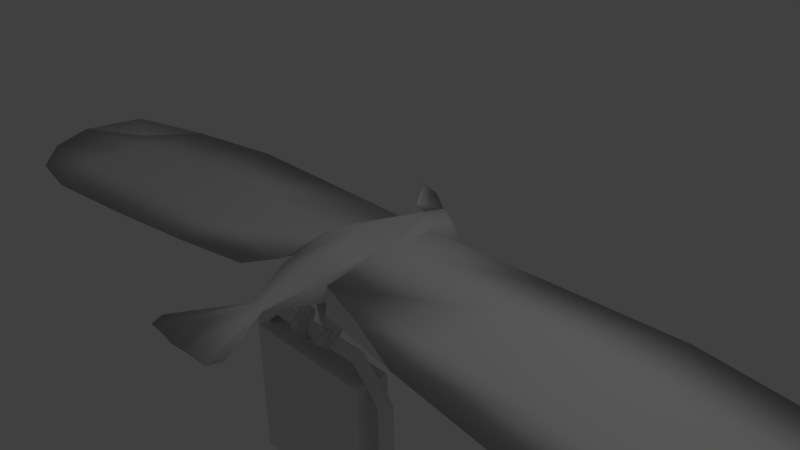 # Source: thunderbirdTrafficLight2.blend  (saved by Blender 2.78.5; exported with 4.5.12 LTS)
import bpy
from mathutils import Matrix  # noqa: F401  (used for matrix-valued properties, if any)

bpy.ops.wm.read_factory_settings(use_empty=True)
scene = bpy.context.scene
scene.name = 'Scene'

# ---- collections
col_collection_1 = bpy.data.collections.new('Collection 1'); scene.collection.children.link(col_collection_1)
col_collection_2 = bpy.data.collections.new('Collection 2'); scene.collection.children.link(col_collection_2)
col_collection_2.hide_render = True
col_collection_2.hide_viewport = True
col_collection_3 = bpy.data.collections.new('Collection 3'); scene.collection.children.link(col_collection_3)

# ---- materials (node trees are filled in below, after node groups)
mat_material = bpy.data.materials.new('Material')
mat_material.alpha_threshold = 0.0
mat_material.use_transparent_shadow = False
mat_material.roughness = 0.5
mat_material.line_color = (0.0, 0.0, 0.0, 1.0)

# ---- material node trees

# ---- world
world_world = bpy.data.worlds.new('World'); scene.world = world_world
world_world.color = (0.05088, 0.05088, 0.05088)
world_world.use_sun_shadow = False
world_world.sun_shadow_jitter_overblur = 0.0
world_world.cycles.sampling_method = 'NONE'
world_world.cycles.sample_map_resolution = 256

# ---- cameras
cam_camera = bpy.data.cameras.new('Camera')
cam_camera.clip_end = 100.0
cam_camera.lens = 35.0
cam_camera.sensor_width = 32.0
cam_camera.sensor_height = 18.0
cam_camera.ortho_scale = 7.314
cam_camera.dof.focus_distance = 0.0
cam_camera.dof.aperture_fstop = 128.0

# ---- lights
light_lamp = bpy.data.lights.new('Lamp', 'POINT')
light_lamp.transmission_factor = 0.0
light_lamp.cutoff_distance = 30.0
light_lamp.energy = 100.0
light_lamp.shadow_buffer_clip_start = 1.001
light_lamp.shadow_soft_size = 1.0
light_lamp.shadow_maximum_resolution = 0.006
light_lamp.use_absolute_resolution = True
light_lamp.cycles.use_multiple_importance_sampling = False

# ---- meshes
me_cube = bpy.data.meshes.new('Cube')
me_cube.from_pydata([(-0.4479, -0.7635, 0.3218), (0.4479, -0.7635, 0.3218), (-0.2108, 0.3424, 0.1167), (0.2108, 0.3424, 0.1167), (0.0, -0.9621, -0.2852), (0.0, -0.7678, 0.4697), (0.0, -1.728, 0.2809), (0.0, -1.472, -0.2464), (-0.569, -3.362, -0.03214), (0.569, -3.362, -0.03214), (-0.2084, 0.8891, -0.1809), (0.2084, 0.8891, -0.1809), (0.0, 0.9829, -0.02617), (0.0, 0.7983, -0.4951), (0.0, 0.2947, -0.2317), (0.0, 0.9165, -0.5016), (0.0, 1.024, -0.4016), (-0.07315, 1.004, -0.4016), (0.07315, 1.004, -0.4016), (0.0, 1.084, -0.6148), (-7.159, -1.0, -0.03304), (7.159, -1.0, -0.03304), (0.0, 0.623, -0.4231), (-0.278, 0.6753, -0.01584), (0.278, 0.6753, -0.01584), (0.0, 0.7841, 0.2179), (-0.129, 0.8129, -0.4368), (0.129, 0.8129, -0.4368), (-0.2116, 0.2991, -0.1452), (0.2116, 0.2991, -0.1452), (-0.06878, 0.9397, -0.4679), (0.06878, 0.9397, -0.4679), (-0.166, 0.5929, -0.3406), (0.166, 0.5929, -0.3406), (-6.98, -0.01945, -0.03304), (6.98, -0.01945, -0.03304), (-5.632, 0.4131, -0.07885), (5.632, 0.4131, -0.07885), (-0.2285, -3.391, -0.01424), (0.2285, -3.391, -0.01424), (0.0, -2.309, -0.1023), (0.0, -2.309, 0.02883), (0.0, -3.436, 0.01128), (-5.408, -1.61, 0.02037), (5.408, -1.61, 0.02037), (-6.737, -1.728, -0.03304), (6.737, -1.728, -0.03304), (0.0, 0.3843, 0.7372), (0.0, 0.6524, 0.4847), (-0.01068, 0.253, 0.4623), (0.01068, 0.253, 0.4623), (0.0, 0.4068, 0.2977), (-0.6443, -3.182, -0.02547), (0.6443, -3.182, -0.02547), (-6.041, -2.233, -0.04924), (6.041, -2.233, -0.04924), (-5.106, -2.386, -0.04924), (5.106, -2.386, -0.04924), (-0.3857, -0.7707, 0.09151), (0.3857, -0.7707, 0.09151), (-0.2832, -0.931, -0.1535), (0.2832, -0.931, -0.1535), (-0.3062, -1.518, -0.1512), (0.3062, -1.518, -0.1512), (-0.1075, -2.31, 0.004702), (0.1075, -2.31, 0.004702), (-0.1234, -2.315, -0.03414), (0.1234, -2.315, -0.03414), (-3.66, -1.523, 0.06402), (3.66, -1.523, 0.06402), (-3.537, -2.216, -0.04924), (3.537, -2.216, -0.04924), (-3.843, -0.5269, -0.07414), (3.843, -0.5269, -0.07414), (-3.832, -0.5209, 0.04842), (3.832, -0.5209, 0.04842), (-0.8386, -1.965, 0.1034), (0.8386, -1.965, 0.1034), (-3.887, 0.62, -0.03305), (3.887, 0.62, -0.03305), (-0.2392, -1.609, -0.4076), (0.2392, -1.609, -0.4076), (-0.3356, -1.642, -0.3906), (0.3356, -1.642, -0.3906), (-0.236, -1.444, -0.4216), (0.236, -1.444, -0.4216), (-0.3103, -1.509, -0.3969), (0.3103, -1.509, -0.3969), (-0.2495, -1.291, -0.5934), (0.2495, -1.291, -0.5934), (-0.2324, -1.515, -0.5902), (0.2324, -1.515, -0.5902), (-0.3383, -1.317, -0.5985), (0.3383, -1.317, -0.5985), (-0.343, -1.471, -0.5651), (0.343, -1.471, -0.5651), (-0.3405, -1.661, -0.7164), (0.3405, -1.661, -0.7164), (-0.1389, -1.697, -0.7093), (0.1389, -1.697, -0.7093), (-0.2905, -1.499, -0.8847), (0.2905, -1.499, -0.8847), (-0.07542, -1.54, -0.8832), (0.07542, -1.54, -0.8832), (-0.3414, -1.652, 0.1953), (0.3414, -1.652, 0.1953), (-5.402, -1.632, -0.04774), (5.402, -1.632, -0.04774), (-3.68, -1.515, -0.0739), (3.68, -1.515, -0.0739), (-5.575, -0.669, -0.05674), (5.575, -0.669, -0.05674), (-5.578, -0.6781, -0.02653), (5.578, -0.6781, -0.02653), (-0.463, -1.642, 0.1877), (0.463, -1.642, 0.1877), (-2.169, -0.6493, 0.008684), (-2.194, -0.6428, 0.1851), (-2.163, 0.4812, 0.04185), (-2.028, -2.091, 0.0271), (-2.115, -1.55, 0.1259), (-2.125, -1.547, 0.05692), (2.169, -0.6493, 0.008684), (2.194, -0.6428, 0.1851), (2.163, 0.4812, 0.04185), (2.028, -2.091, 0.0271), (2.115, -1.55, 0.1259), (2.125, -1.547, 0.05692)], [], [(0, 5, 51, 2), (51, 5, 1, 3), (28, 14, 4, 60), (4, 14, 29, 61), (5, 0, 104, 6), (105, 1, 5, 6), (62, 7, 40, 66), (40, 7, 63, 67), (6, 104, 64, 41), (65, 105, 6, 41), (10, 12, 16, 17), (16, 12, 11, 18), (13, 26, 30, 15), (31, 27, 13, 15), (17, 16, 19), (19, 16, 18), (28, 32, 22, 14), (22, 33, 29, 14), (2, 51, 25, 23), (25, 51, 3, 24), (32, 26, 13, 22), (13, 27, 33, 22), (10, 23, 25, 12), (25, 24, 11, 12), (26, 10, 17, 30), (18, 11, 27, 31), (30, 17, 19), (19, 18, 31), (23, 32, 28, 2), (29, 33, 24, 3), (10, 26, 32, 23), (33, 27, 11, 24), (38, 40, 42), (42, 40, 39), (41, 38, 42), (42, 39, 41), (25, 48, 49, 51), (50, 48, 25, 51), (48, 47, 49), (50, 47, 48), (43, 56, 70, 68), (71, 57, 44, 69), (2, 28, 60, 58), (61, 29, 3, 59), (58, 60, 62, 104), (63, 61, 59, 105), (104, 62, 66, 64), (67, 63, 105, 65), (7, 62, 82, 80), (83, 63, 7, 81), (60, 4, 84, 86), (85, 4, 61, 87), (62, 60, 86, 82), (87, 61, 63, 83), (4, 7, 80, 84), (81, 7, 4, 85), (84, 80, 90, 88), (91, 81, 85, 89), (82, 86, 92, 94), (93, 87, 83, 95), (86, 84, 88, 92), (89, 85, 87, 93), (80, 82, 94, 90), (95, 83, 81, 91), (90, 94, 96, 98), (97, 95, 91, 99), (92, 88, 102, 100), (103, 89, 93, 101), (94, 92, 100, 96), (101, 93, 95, 97), (88, 90, 98, 102), (99, 91, 89, 103), (96, 100, 102, 98), (103, 101, 97, 99), (78, 72, 110, 36), (111, 73, 79, 37), (74, 78, 36, 112), (37, 79, 75, 113), (74, 112, 43, 68), (44, 113, 75, 69), (110, 72, 108, 106), (109, 73, 111, 107), (56, 106, 108, 70), (109, 107, 57, 71), (41, 64, 8, 38), (9, 65, 41, 39), (64, 66, 52, 8), (53, 67, 65, 9), (66, 40, 38, 8), (39, 40, 67, 9), (8, 52, 66), (67, 53, 9), (15, 30, 19), (19, 31, 15), (0, 58, 104), (105, 59, 1), (58, 0, 114), (115, 1, 59), (35, 37, 113, 21), (21, 111, 37, 35), (21, 113, 44, 46), (111, 21, 46, 107), (55, 57, 107, 46), (46, 44, 57, 55), (36, 34, 20, 112), (110, 20, 34, 36), (112, 20, 45, 43), (20, 110, 106, 45), (56, 54, 45, 106), (43, 45, 54, 56), (58, 116, 118, 2), (116, 72, 78, 118), (117, 0, 2, 118), (118, 78, 74, 117), (0, 117, 120, 114), (117, 74, 68, 120), (72, 116, 121, 108), (116, 58, 114, 121), (108, 121, 119, 70), (121, 114, 76, 119), (114, 120, 119, 76), (120, 68, 70, 119), (73, 122, 124, 79), (122, 59, 3, 124), (79, 124, 123, 75), (124, 3, 1, 123), (75, 123, 126, 69), (123, 1, 115, 126), (59, 122, 127, 115), (122, 73, 109, 127), (115, 127, 125, 77), (127, 109, 71, 125), (69, 126, 125, 71), (126, 115, 77, 125)])
me_cube.polygons.foreach_set('use_smooth', [True] * 134)
_uv = me_cube.uv_layers.new(name='UVTex')
_uv.uv.foreach_set('vector', [0.4662, 0.7803, 0.426, 0.8587, 0.3172, 0.8057, 0.3629, 0.6937, 0.3172, 0.8057, 0.426, 0.8587, 0.4662, 0.7803, 0.3629, 0.6937, 0.3819, 0.578, 0.3854, 0.4795, 0.5, 0.6079, 0.4876, 0.6755, 0.5, 0.6079, 0.3854, 0.4795, 0.3819, 0.578, 0.4876, 0.6755, 0.426, 0.8587, 0.4662, 0.7803, 0.5922, 0.8296, 0.5493, 0.9096, 0.5922, 0.8296, 0.4662, 0.7803, 0.426, 0.8587, 0.5493, 0.9096, 0.617, 0.7567, 0.6691, 0.7614, 0.7215, 0.8684, 0.7125, 0.8877, 0.7215, 0.8684, 0.6691, 0.7614, 0.617, 0.7567, 0.7125, 0.8877, 0.5493, 0.9096, 0.5922, 0.8296, 0.7022, 0.9091, 0.6927, 0.9301, 0.7022, 0.9091, 0.5922, 0.8296, 0.5493, 0.9096, 0.6927, 0.9301, 0.1306, 0.5092, 0.06046, 0.6452, 0.02947, 0.491, 0.06294, 0.4895, 0.02947, 0.491, 0.06046, 0.6452, 0.1306, 0.5092, 0.06294, 0.4895, 0.1338, 0.4029, 0.1307, 0.4221, 0.09965, 0.4537, 0.09609, 0.4016, 0.09965, 0.4537, 0.1307, 0.4221, 0.1338, 0.4029, 0.09609, 0.4016, 0.06294, 0.4895, 0.02947, 0.491, 0.02747, 0.3891, 0.02747, 0.3891, 0.02947, 0.491, 0.06294, 0.4895, 0.3819, 0.578, 0.241, 0.4564, 0.2281, 0.4181, 0.3854, 0.4795, 0.2281, 0.4181, 0.241, 0.4564, 0.3819, 0.578, 0.3854, 0.4795, 0.3629, 0.6937, 0.3172, 0.8057, 0.1509, 0.7489, 0.2237, 0.5847, 0.1509, 0.7489, 0.3172, 0.8057, 0.3629, 0.6937, 0.2237, 0.5847, 0.241, 0.4564, 0.1307, 0.4221, 0.1338, 0.4029, 0.2281, 0.4181, 0.1338, 0.4029, 0.1307, 0.4221, 0.241, 0.4564, 0.2281, 0.4181, 0.1306, 0.5092, 0.2237, 0.5847, 0.1509, 0.7489, 0.06046, 0.6452, 0.1509, 0.7489, 0.2237, 0.5847, 0.1306, 0.5092, 0.06046, 0.6452, 0.1307, 0.4221, 0.1306, 0.5092, 0.06294, 0.4895, 0.09965, 0.4537, 0.06294, 0.4895, 0.1306, 0.5092, 0.1307, 0.4221, 0.09965, 0.4537, 0.09965, 0.4537, 0.06294, 0.4895, 0.02747, 0.3891, 0.02747, 0.3891, 0.06294, 0.4895, 0.09965, 0.4537, 0.2237, 0.5847, 0.241, 0.4564, 0.3819, 0.578, 0.3629, 0.6937, 0.3819, 0.578, 0.241, 0.4564, 0.2237, 0.5847, 0.3629, 0.6937, 0.1306, 0.5092, 0.1307, 0.4221, 0.241, 0.4564, 0.2237, 0.5847, 0.241, 0.4564, 0.1307, 0.4221, 0.1306, 0.5092, 0.2237, 0.5847, 0.8794, 0.7436, 0.7215, 0.8684, 0.8423, 0.7129, 0.8423, 0.7129, 0.7215, 0.8684, 0.8794, 0.7436, 0.6927, 0.9301, 0.9448, 0.9481, 0.9285, 0.9818, 0.9285, 0.9818, 0.9448, 0.9481, 0.6927, 0.9301, 0.008285, 0.739, 0.06816, 0.8866, 0.2665, 0.8292, 0.1622, 0.7616, 0.2665, 0.8292, 0.06816, 0.8866, 0.008285, 0.739, 0.1622, 0.7616, 0.06816, 0.8866, 0.2157, 0.9986, 0.2665, 0.8292, 0.2665, 0.8292, 0.2157, 0.9986, 0.06816, 0.8866, 0.2627, 0.1281, 0.3023, 0.03182, 0.5752, 0.0684, 0.5582, 0.1679, 0.5752, 0.0684, 0.3023, 0.03182, 0.2627, 0.1281, 0.5582, 0.1679, 0.3629, 0.6937, 0.3819, 0.578, 0.4876, 0.6755, 0.4808, 0.7317, 0.4876, 0.6755, 0.3819, 0.578, 0.3629, 0.6937, 0.4808, 0.7317, 0.4808, 0.7317, 0.4876, 0.6755, 0.617, 0.7567, 0.5922, 0.8296, 0.617, 0.7567, 0.4876, 0.6755, 0.4808, 0.7317, 0.5922, 0.8296, 0.5922, 0.8296, 0.617, 0.7567, 0.7125, 0.8877, 0.7022, 0.9091, 0.7125, 0.8877, 0.617, 0.7567, 0.5922, 0.8296, 0.7022, 0.9091, 0.6691, 0.7614, 0.617, 0.7567, 0.6798, 0.6709, 0.7132, 0.6838, 0.6798, 0.6709, 0.617, 0.7567, 0.6691, 0.7614, 0.7132, 0.6838, 0.4876, 0.6755, 0.5, 0.6079, 0.6091, 0.5977, 0.6446, 0.6419, 0.6091, 0.5977, 0.5, 0.6079, 0.4876, 0.6755, 0.6446, 0.6419, 0.617, 0.7567, 0.4876, 0.6755, 0.6446, 0.6419, 0.6798, 0.6709, 0.6446, 0.6419, 0.4876, 0.6755, 0.617, 0.7567, 0.6798, 0.6709, 0.7815, 0.7714, 0.6691, 0.7614, 0.7132, 0.6838, 0.7546, 0.6585, 0.7132, 0.6838, 0.6691, 0.7614, 0.7815, 0.7714, 0.7546, 0.6585, 0.7546, 0.6585, 0.7132, 0.6838, 0.6891, 0.5924, 0.7328, 0.6252, 0.6891, 0.5924, 0.7132, 0.6838, 0.7546, 0.6585, 0.7328, 0.6252, 0.6798, 0.6709, 0.6446, 0.6419, 0.601, 0.5385, 0.6426, 0.5644, 0.601, 0.5385, 0.6446, 0.6419, 0.6798, 0.6709, 0.6426, 0.5644, 0.6446, 0.6419, 0.6091, 0.5977, 0.5531, 0.5065, 0.601, 0.5385, 0.5531, 0.5065, 0.6091, 0.5977, 0.6446, 0.6419, 0.601, 0.5385, 0.7132, 0.6838, 0.6798, 0.6709, 0.6426, 0.5644, 0.6891, 0.5924, 0.6426, 0.5644, 0.6798, 0.6709, 0.7132, 0.6838, 0.6891, 0.5924, 0.6891, 0.5924, 0.6426, 0.5644, 0.7846, 0.5452, 0.839, 0.57, 0.7846, 0.5452, 0.6426, 0.5644, 0.6891, 0.5924, 0.839, 0.57, 0.601, 0.5385, 0.5531, 0.5065, 0.7632, 0.4418, 0.7768, 0.4935, 0.7632, 0.4418, 0.5531, 0.5065, 0.601, 0.5385, 0.7768, 0.4935, 0.6426, 0.5644, 0.601, 0.5385, 0.7768, 0.4935, 0.7846, 0.5452, 0.7768, 0.4935, 0.601, 0.5385, 0.6426, 0.5644, 0.7846, 0.5452, 0.7328, 0.6252, 0.6891, 0.5924, 0.839, 0.57, 0.8752, 0.6249, 0.839, 0.57, 0.6891, 0.5924, 0.7328, 0.6252, 0.8752, 0.6249, 0.7846, 0.5452, 0.7768, 0.4935, 0.8364, 0.5154, 0.839, 0.57, 0.8364, 0.5154, 0.7768, 0.4935, 0.7846, 0.5452, 0.839, 0.57, 0.5037, 0.4282, 0.5237, 0.2696, 0.2241, 0.2306, 0.214, 0.3806, 0.2241, 0.2306, 0.5237, 0.2696, 0.5037, 0.4282, 0.214, 0.3806, 0.5391, 0.2781, 0.5037, 0.4282, 0.214, 0.3806, 0.2285, 0.2309, 0.214, 0.3806, 0.5037, 0.4282, 0.5391, 0.2781, 0.2285, 0.2309, 0.5391, 0.2781, 0.2285, 0.2309, 0.2627, 0.1281, 0.5582, 0.1679, 0.2627, 0.1281, 0.2285, 0.2309, 0.5391, 0.2781, 0.5582, 0.1679, 0.2241, 0.2306, 0.5237, 0.2696, 0.5401, 0.1635, 0.2513, 0.1233, 0.5401, 0.1635, 0.5237, 0.2696, 0.2241, 0.2306, 0.2513, 0.1233, 0.3023, 0.03182, 0.2513, 0.1233, 0.5401, 0.1635, 0.5752, 0.0684, 0.5401, 0.1635, 0.2513, 0.1233, 0.3023, 0.03182, 0.5752, 0.0684, 0.6927, 0.9301, 0.7022, 0.9091, 0.9698, 0.8956, 0.9448, 0.9481, 0.9698, 0.8956, 0.7022, 0.9091, 0.6927, 0.9301, 0.9448, 0.9481, 0.7022, 0.9091, 0.7125, 0.8877, 0.9892, 0.8529, 0.9698, 0.8956, 0.9892, 0.8529, 0.7125, 0.8877, 0.7022, 0.9091, 0.9698, 0.8956, 0.7125, 0.8877, 0.7215, 0.8684, 0.8794, 0.7436, 0.9232, 0.7765, 0.8794, 0.7436, 0.7215, 0.8684, 0.7125, 0.8877, 0.9232, 0.7765, 0.9232, 0.7765, 0.9892, 0.8529, 0.7125, 0.8877, 0.7125, 0.8877, 0.9892, 0.8529, 0.9232, 0.7765, 0.09609, 0.4016, 0.09965, 0.4537, 0.02747, 0.3891, 0.02747, 0.3891, 0.09965, 0.4537, 0.09609, 0.4016, 0.4662, 0.7803, 0.4808, 0.7317, 0.5922, 0.8296, 0.5922, 0.8296, 0.4808, 0.7317, 0.4662, 0.7803, 0.9609, 0.2355, 0.9388, 0.2793, 0.9184, 0.1655, 0.9184, 0.1655, 0.9388, 0.2793, 0.9609, 0.2355, 0.03149, 0.312, 0.214, 0.3806, 0.2285, 0.2309, 0.01266, 0.1863, 0.01266, 0.1863, 0.2241, 0.2306, 0.214, 0.3806, 0.03149, 0.312, 0.01266, 0.1863, 0.2285, 0.2309, 0.2627, 0.1281, 0.07474, 0.09869, 0.2241, 0.2306, 0.01266, 0.1863, 0.07474, 0.09869, 0.2513, 0.1233, 0.1731, 0.04181, 0.3023, 0.03182, 0.2513, 0.1233, 0.07474, 0.09869, 0.07474, 0.09869, 0.2627, 0.1281, 0.3023, 0.03182, 0.1731, 0.04181, 0.214, 0.3806, 0.03149, 0.312, 0.01266, 0.1863, 0.2285, 0.2309, 0.2241, 0.2306, 0.01266, 0.1863, 0.03149, 0.312, 0.214, 0.3806, 0.2285, 0.2309, 0.01266, 0.1863, 0.07474, 0.09869, 0.2627, 0.1281, 0.01266, 0.1863, 0.2241, 0.2306, 0.2513, 0.1233, 0.07474, 0.09869, 0.3023, 0.03182, 0.1731, 0.04181, 0.07474, 0.09869, 0.2513, 0.1233, 0.2627, 0.1281, 0.07474, 0.09869, 0.1731, 0.04181, 0.3023, 0.03182, 0.9609, 0.2355, 0.7423, 0.2525, 0.7316, 0.4281, 0.9594, 0.4279, 0.7423, 0.2525, 0.5237, 0.2696, 0.5037, 0.4282, 0.7316, 0.4281, 0.739, 0.2787, 0.9388, 0.2793, 0.9594, 0.4279, 0.7316, 0.4281, 0.7316, 0.4281, 0.5037, 0.4282, 0.5391, 0.2781, 0.739, 0.2787, 0.9388, 0.2793, 0.739, 0.2787, 0.7383, 0.1667, 0.9184, 0.1655, 0.739, 0.2787, 0.5391, 0.2781, 0.5582, 0.1679, 0.7383, 0.1667, 0.5237, 0.2696, 0.7423, 0.2525, 0.7293, 0.1645, 0.5401, 0.1635, 0.7423, 0.2525, 0.9609, 0.2355, 0.9184, 0.1655, 0.7293, 0.1645, 0.5401, 0.1635, 0.7293, 0.1645, 0.6802, 0.0831, 0.5752, 0.0684, 0.7293, 0.1645, 0.9184, 0.1655, 0.7851, 0.0978, 0.6802, 0.0831, 0.9184, 0.1655, 0.7383, 0.1667, 0.6802, 0.0831, 0.7851, 0.0978, 0.7383, 0.1667, 0.5582, 0.1679, 0.5752, 0.0684, 0.6802, 0.0831, 0.5237, 0.2696, 0.7423, 0.2525, 0.7316, 0.4281, 0.5037, 0.4282, 0.7423, 0.2525, 0.9609, 0.2355, 0.9594, 0.4279, 0.7316, 0.4281, 0.5037, 0.4282, 0.7316, 0.4281, 0.739, 0.2787, 0.5391, 0.2781, 0.7316, 0.4281, 0.9594, 0.4279, 0.9388, 0.2793, 0.739, 0.2787, 0.5391, 0.2781, 0.739, 0.2787, 0.7383, 0.1667, 0.5582, 0.1679, 0.739, 0.2787, 0.9388, 0.2793, 0.9184, 0.1655, 0.7383, 0.1667, 0.9609, 0.2355, 0.7423, 0.2525, 0.7293, 0.1645, 0.9184, 0.1655, 0.7423, 0.2525, 0.5237, 0.2696, 0.5401, 0.1635, 0.7293, 0.1645, 0.9184, 0.1655, 0.7293, 0.1645, 0.6802, 0.0831, 0.7851, 0.0978, 0.7293, 0.1645, 0.5401, 0.1635, 0.5752, 0.0684, 0.6802, 0.0831, 0.5582, 0.1679, 0.7383, 0.1667, 0.6802, 0.0831, 0.5752, 0.0684, 0.7383, 0.1667, 0.9184, 0.1655, 0.7851, 0.0978, 0.6802, 0.0831])
me_cube.materials.append(mat_material)
me_cube.use_remesh_preserve_volume = False
me_cube.use_remesh_preserve_attributes = False
me_cube.use_mirror_x = True
me_cube.update()
me_cube_001 = bpy.data.meshes.new('Cube.001')
me_cube_001.from_pydata([(-1.0, 0.2412, -1.0), (1.0, 0.2412, -1.0), (1.0, -0.2412, -1.0), (-1.0, -0.2412, -1.0), (-1.0, 0.2412, 1.0), (1.0, 0.2412, 1.0), (1.0, -0.2412, 1.0), (-1.0, -0.2412, 1.0), (1.368, -1.06e-07, 0.855), (-0.855, 6.182e-08, 1.368), (-1.368, 1.005e-07, -0.855), (0.855, -6.728e-08, -1.368), (-0.855, 6.182e-08, -1.368), (-1.368, 1.005e-07, 0.855), (0.855, -6.728e-08, 1.368), (1.368, -1.06e-07, -0.855), (-0.7695, 0.09487, -1.197), (-1.197, 0.09487, -0.7695), (0.7695, 0.09487, -1.197), (-1.197, 0.09487, 0.7695), (0.7695, 0.09487, 1.197), (-0.7695, 0.09487, 1.197), (1.197, 0.09487, 0.7695), (1.197, 0.09487, -0.7695), (1.197, -0.09487, -0.7695), (1.197, -0.09487, 0.7695), (-0.7695, -0.09487, 1.197), (0.7695, -0.09487, 1.197), (-1.197, -0.09487, 0.7695), (0.7695, -0.09487, -1.197), (-1.197, -0.09487, -0.7695), (-0.7695, -0.09487, -1.197)], [], [(0, 1, 2, 3), (4, 7, 6, 5), (0, 4, 5, 1), (1, 5, 6, 2), (2, 6, 7, 3), (4, 0, 3, 7), (12, 10, 17, 16), (12, 16, 18, 11), (13, 19, 17, 10), (14, 20, 21, 9), (14, 8, 22, 20), (9, 21, 19, 13), (15, 23, 22, 8), (15, 11, 18, 23), (11, 15, 24, 29), (15, 8, 25, 24), (14, 9, 26, 27), (8, 14, 27, 25), (13, 10, 30, 28), (9, 13, 28, 26), (12, 11, 29, 31), (10, 12, 31, 30)])
_uv = me_cube_001.uv_layers.new(name='UVTex')
_uv.uv.foreach_set('vector', [0.3629, 0.6719, 0.0304, 0.6719, 0.0304, 0.691, 0.3629, 0.691, 0.3664, 0.6973, 0.3664, 0.6783, 0.0339, 0.6783, 0.0339, 0.6973, 1.0, 0.7528, 1.0, 0.9995, 0.2488, 0.9995, 0.2488, 0.7528, 0.01681, 0.6991, 0.3493, 0.6991, 0.3493, 0.6801, 0.01681, 0.6801, 0.75, 0.6665, 0.75, 0.7497, 1.0, 0.7497, 1.0, 0.6665, 0.3538, 0.6774, 0.02132, 0.6774, 0.02132, 0.6965, 0.3538, 0.6965, 0.05859, 0.9995, 0.05859, 0.9266, 0.09766, 0.9266, 0.09766, 0.9995, 0.05859, 0.9266, 0.09766, 0.9266, 0.09766, 0.9995, 0.05859, 0.9995, 0.05859, 0.9266, 0.09766, 0.9266, 0.09766, 0.9995, 0.05859, 0.9995, 0.05859, 0.9266, 0.09766, 0.9266, 0.09766, 0.9995, 0.05859, 0.9995, 0.05859, 0.9995, 0.05859, 0.9266, 0.09766, 0.9266, 0.09766, 0.9995, 0.05859, 0.9266, 0.09766, 0.9266, 0.09766, 0.9995, 0.05859, 0.9995, 0.05859, 0.9266, 0.09766, 0.9266, 0.09766, 0.9995, 0.05859, 0.9995, 0.05859, 0.9995, 0.05859, 0.9266, 0.09766, 0.9266, 0.09766, 0.9995, 0.03906, 0.9266, 0.03906, 0.9995, 0.0, 0.9995, 0.0, 0.9266, 0.03906, 0.9266, 0.03906, 0.9995, 0.0, 0.9995, 0.0, 0.9266, 0.03906, 0.9266, 0.03906, 0.9995, 0.0, 0.9995, 0.0, 0.9266, 0.03906, 0.9266, 0.03906, 0.9995, 0.0, 0.9995, 0.0, 0.9266, 0.03906, 0.9266, 0.03906, 0.9995, 0.0, 0.9995, 0.0, 0.9266, 0.03906, 0.9266, 0.03906, 0.9995, 0.0, 0.9995, 0.0, 0.9266, 0.03906, 0.9266, 0.03906, 0.9995, 0.0, 0.9995, 0.0, 0.9266, 0.03906, 0.9266, 0.03906, 0.9995, 0.0, 0.9995, 0.0, 0.9266])
me_cube_001.use_remesh_preserve_volume = False
me_cube_001.use_remesh_preserve_attributes = False
me_cube_001.use_mirror_vertex_groups = False
me_cube_001.update()
arm_armature_001 = bpy.data.armatures.new('Armature.001')  # bones are not reproduced
arm_armature = bpy.data.armatures.new('Armature')  # bones are not reproduced

# ---- objects
ob_lamp = bpy.data.objects.new('Lamp', light_lamp)
ob_camera = bpy.data.objects.new('Camera', cam_camera)
ob_thunderbird = bpy.data.objects.new('Thunderbird', me_cube)
ob_armature = bpy.data.objects.new('Armature', arm_armature_001)
ob_armaturetrafficlight = bpy.data.objects.new('ArmatureTrafficLight', arm_armature)
ob_trafficlight = bpy.data.objects.new('TrafficLight', me_cube_001)

# ---- transforms, parenting, visibility, modifiers, constraints
ob_lamp.location = (4.076, 1.005, 5.862)
ob_lamp.rotation_euler = (0.6503, 0.05522, 1.866)
ob_lamp.lock_rotations_4d = False
ob_lamp.empty_display_type = 'ARROWS'
ob_lamp.color = (0.0, 0.0, 0.0, 0.0)
ob_lamp.lineart.crease_threshold = 0.0
ob_camera.location = (7.481, -6.508, 5.302)
ob_camera.rotation_euler = (1.109, 0.01082, 0.8149)
ob_camera.lock_rotations_4d = False
ob_camera.empty_display_type = 'ARROWS'
ob_camera.color = (0.0, 0.0, 0.0, 0.0)
ob_camera.display_type = 'WIRE'
ob_camera.lineart.crease_threshold = 0.0
ob_thunderbird.location = (0.0, 0.5, -0.04155)
ob_thunderbird.lock_rotations_4d = False
ob_thunderbird.empty_display_type = 'ARROWS'
ob_thunderbird.lineart.crease_threshold = 0.0
ob_thunderbird.use_mesh_mirror_x = True
_vg = ob_thunderbird.vertex_groups.new(name='tail_r')
for _i, _w in zip([9, 39, 40, 41, 42, 53, 64, 65, 66, 67], [0.25, 0.0, 0.0, 0.0, 0.0, 1.0, 0.0, 0.0, 0.0, 0.0]): _vg.add([_i], _w, 'REPLACE')
_vg = ob_thunderbird.vertex_groups.new(name='tail_l')
for _i, _w in zip([8, 38, 40, 41, 42, 52, 64, 65, 66, 67], [0.25, 0.0, 0.0, 0.0, 0.0, 1.0, 0.0, 0.0, 0.0, 0.0]): _vg.add([_i], _w, 'REPLACE')
_vg = ob_thunderbird.vertex_groups.new(name='coxis')
for _i, _w in zip([6, 7, 40, 41, 62, 63, 64, 65, 66, 67, 104, 105], [1.0, 1.0, 0.303, 0.4773, 1.0, 1.0, 0.4773, 0.4773, 0.6515, 0.6515, 1.0, 1.0]): _vg.add([_i], _w, 'REPLACE')
_vg = ob_thunderbird.vertex_groups.new(name='trunk')
for _i, _w in zip([0, 1, 4, 5, 58, 59, 60, 61, 116, 117, 118, 122, 123, 124], [1.0, 1.0, 1.0, 1.0, 1.0, 1.0, 1.0, 1.0, 0.0, 0.0, 0.0, 0.0, 0.0, 0.0]): _vg.add([_i], _w, 'REPLACE')
_vg = ob_thunderbird.vertex_groups.new(name='neck')
for _i, _w in zip([2, 3, 14, 28, 29, 51, 118, 124], [1.0, 1.0, 1.0, 1.0, 1.0, 1.0, 0.5, 0.5]): _vg.add([_i], _w, 'REPLACE')
_vg = ob_thunderbird.vertex_groups.new(name='head')
for _i, _w in zip([10, 11, 12, 13, 15, 16, 17, 18, 19, 22, 23, 24, 25, 26, 27, 30, 31, 32, 33, 47, 48, 49, 50], [1.0, 1.0, 1.0, 1.0, 1.0, 1.0, 1.0, 1.0, 1.0, 1.0, 1.0, 1.0, 1.0, 1.0, 1.0, 1.0, 1.0, 1.0, 1.0, 0.0, 0.0, 0.0, 0.0]): _vg.add([_i], _w, 'REPLACE')
_vg = ob_thunderbird.vertex_groups.new(name='wing1_r')
for _i, _w in zip([1, 3, 5, 21, 35, 37, 44, 46, 51, 55, 57, 59, 63, 69, 71, 73, 75, 77, 79, 105, 107, 109, 111, 113, 115, 122, 123, 124, 125, 126, 127], [0.75, 0.75, 0.0, 0.0, 0.0, 0.0, 0.0, 0.0, 0.0, 0.0, 0.0, 0.75, 0.0, 0.0, 0.0, 0.0, 0.0, 0.75, 0.0, 0.0, 0.0, 0.0, 0.0, 0.0, 0.75, 0.0, 0.0, 0.5, 0.0, 0.0, 0.0]): _vg.add([_i], _w, 'REPLACE')
_vg = ob_thunderbird.vertex_groups.new(name='wing1_l')
for _i, _w in zip([0, 2, 5, 20, 34, 36, 43, 45, 51, 54, 56, 58, 62, 68, 70, 72, 74, 76, 78, 104, 106, 108, 110, 112, 114, 116, 117, 118, 119, 120, 121], [0.75, 0.75, 0.0, 0.0, 0.0, 0.0, 0.0, 0.0, 0.0, 0.0, 0.0, 0.75, 0.0, 0.0, 0.0, 0.0, 0.0, 0.75, 0.0, 0.0, 0.0, 0.0, 0.0, 0.0, 0.75, 0.0, 0.0, 0.5, 0.0, 0.0, 0.0]): _vg.add([_i], _w, 'REPLACE')
_vg = ob_thunderbird.vertex_groups.new(name='wing1_r.001')
for _i, _w in zip([21, 35, 37, 44, 55, 57, 69, 71, 73, 75, 79, 107, 109, 111, 113, 122, 123, 124, 125, 126, 127], [0.0, 0.0, 0.5, 0.0, 0.0, 0.0, 0.0, 0.0, 0.0, 0.0, 1.0, 0.0, 0.0, 0.0, 0.0, 0.0, 0.0, 1.0, 0.0, 0.0, 0.0]): _vg.add([_i], _w, 'REPLACE')
_vg = ob_thunderbird.vertex_groups.new(name='wing1_l.001')
for _i, _w in zip([20, 34, 36, 43, 54, 56, 68, 70, 72, 74, 78, 106, 108, 110, 112, 116, 117, 118, 119, 120, 121], [0.0, 0.0, 0.5, 0.0, 0.0, 0.0, 0.0, 0.0, 0.0, 0.0, 1.0, 0.0, 0.0, 0.0, 0.0, 0.0, 0.0, 1.0, 0.0, 0.0, 0.0]): _vg.add([_i], _w, 'REPLACE')
_vg = ob_thunderbird.vertex_groups.new(name='wing1_r.002')
for _i, _w in zip([21, 35, 37, 44, 46, 55, 57, 73, 79, 107, 109, 111, 113], [0.0, 1.0, 0.5, 0.0, 0.0, 0.0, 0.0, 0.0, 0.0, 0.0, 0.0, 0.0, 0.0]): _vg.add([_i], _w, 'REPLACE')
_vg = ob_thunderbird.vertex_groups.new(name='wing1_l.002')
for _i, _w in zip([20, 34, 36, 43, 45, 54, 56, 72, 78, 106, 108, 110, 112], [0.0, 1.0, 0.5, 0.0, 0.0, 0.0, 0.0, 0.0, 0.0, 0.0, 0.0, 0.0, 0.0]): _vg.add([_i], _w, 'REPLACE')
_vg = ob_thunderbird.vertex_groups.new(name='leg1_r')
for _i, _w in zip([4, 7, 61, 63], [0.5, 1.0, 0.5, 1.0]): _vg.add([_i], _w, 'REPLACE')
_vg = ob_thunderbird.vertex_groups.new(name='leg1_l')
for _i, _w in zip([4, 7, 60, 62], [0.5, 1.0, 0.5, 1.0]): _vg.add([_i], _w, 'REPLACE')
_vg = ob_thunderbird.vertex_groups.new(name='leg2_r')
_vg.add([81, 83, 85, 87], 1.0, 'REPLACE')
_vg = ob_thunderbird.vertex_groups.new(name='leg2_l')
_vg.add([80, 82, 84, 86], 1.0, 'REPLACE')
_vg = ob_thunderbird.vertex_groups.new(name='leg3_r')
_vg.add([81, 83, 85, 87, 89, 91, 93, 95], 1.0, 'REPLACE')
_vg = ob_thunderbird.vertex_groups.new(name='leg3_l')
_vg.add([80, 82, 84, 86, 88, 90, 92, 94], 1.0, 'REPLACE')
_vg = ob_thunderbird.vertex_groups.new(name='leg4_r')
_vg.add([97, 101], 1.0, 'REPLACE')
_vg = ob_thunderbird.vertex_groups.new(name='leg4_l')
_vg.add([96, 100], 1.0, 'REPLACE')
_vg = ob_thunderbird.vertex_groups.new(name='leg3_r.001')
_vg.add([99, 103], 1.0, 'REPLACE')
_vg = ob_thunderbird.vertex_groups.new(name='leg3_l.001')
_vg.add([98, 102], 1.0, 'REPLACE')
_vg = ob_thunderbird.vertex_groups.new(name='tailCenter')
for _i, _w in zip([8, 9, 38, 39, 40, 41, 42, 52, 53, 64, 65, 66, 67], [1.0, 1.0, 1.0, 1.0, 1.0, 1.0, 1.0, 0.4242, 0.4242, 0.75, 0.75, 1.0, 1.0]): _vg.add([_i], _w, 'REPLACE')
_vg = ob_thunderbird.vertex_groups.new(name='wing_feathers1_l')
for _i, _w in zip([20, 43, 45, 54, 56, 68, 70, 72, 74, 76, 78, 106, 108, 114, 116, 117, 118, 119, 120, 121], [0.0, 0.0, 0.0, 0.0, 0.0, 0.0, 0.0, 0.0, 0.0, 1.0, 0.0, 0.0, 0.0, 1.0, 1.0, 1.0, 1.0, 1.0, 1.0, 1.0]): _vg.add([_i], _w, 'REPLACE')
_vg = ob_thunderbird.vertex_groups.new(name='wing_feathers1_r')
for _i, _w in zip([21, 44, 46, 55, 57, 69, 71, 73, 75, 77, 79, 107, 109, 115, 122, 123, 124, 125, 126, 127], [0.0, 0.0, 0.0, 0.0, 0.0, 0.0, 0.0, 0.0, 0.0, 1.0, 0.0, 0.0, 0.0, 1.0, 1.0, 1.0, 1.0, 1.0, 1.0, 1.0]): _vg.add([_i], _w, 'REPLACE')
_vg = ob_thunderbird.vertex_groups.new(name='wing_feathers3_l')
for _i, _w in zip([20, 43, 45, 54, 56, 68, 70, 72, 74, 106, 108, 110, 112], [1.0, 1.0, 1.0, 1.0, 1.0, 0.0, 0.0, 0.0, 0.0, 1.0, 0.0, 1.0, 1.0]): _vg.add([_i], _w, 'REPLACE')
_vg = ob_thunderbird.vertex_groups.new(name='wing_feathers3_r')
for _i, _w in zip([21, 44, 46, 55, 57, 69, 71, 73, 75, 107, 109, 111, 113], [1.0, 1.0, 1.0, 1.0, 1.0, 0.0, 0.0, 0.0, 0.0, 1.0, 0.0, 1.0, 1.0]): _vg.add([_i], _w, 'REPLACE')
_vg = ob_thunderbird.vertex_groups.new(name='wing_feathers2_l')
_vg.add([68, 70, 72, 74, 108], 1.0, 'REPLACE')
_vg = ob_thunderbird.vertex_groups.new(name='wing_feathers2_r')
_vg.add([69, 71, 73, 75, 109], 1.0, 'REPLACE')
_vg = ob_thunderbird.vertex_groups.new(name='crest')
_vg.add([47, 48, 49, 50], 1.0, 'REPLACE')
_m = ob_thunderbird.modifiers.new('Armature', 'ARMATURE')
_m.object = ob_armature
_m.use_bone_envelopes = True
_m.use_deform_preserve_volume = True
ob_armature.location = (0.0, -0.5, -0.04155)
ob_armature.display_type = 'BOUNDS'
ob_armature.display_bounds_type = 'SPHERE'
ob_armature.show_in_front = True
ob_armature.lineart.crease_threshold = 0.0
ob_armaturetrafficlight.parent = ob_armature
ob_armaturetrafficlight.matrix_parent_inverse = Matrix(((1.0, 0.0, 0.0, 0.0), (0.0, 1.0, 0.0, 0.5), (0.0, 0.0, 1.0, 0.0), (0.0, 0.0, 0.0, 1.0)))
ob_armaturetrafficlight.location = (-0.002863, -0.9578, -0.7861)
ob_armaturetrafficlight.rotation_euler = (-2.707e-07, 3.142, 2.312e-08)
ob_armaturetrafficlight.scale = (2.41, 2.41, 2.41)
ob_armaturetrafficlight.show_in_front = True
ob_armaturetrafficlight.lineart.crease_threshold = 0.0
ob_trafficlight.location = (-1.26e-07, -0.9481, -2.039)
ob_trafficlight.lineart.crease_threshold = 0.0
_vg = ob_trafficlight.vertex_groups.new(name='Bone')
_vg.add([0, 1, 2, 3, 4, 5, 6, 7, 8, 9, 10, 11, 12, 13, 14, 15, 16, 17, 18, 19, 20, 21, 22, 23, 24, 25, 26, 27, 28, 29, 30, 31], 1.0, 'REPLACE')
_m = ob_trafficlight.modifiers.new('Armature', 'ARMATURE')
_m.object = ob_armaturetrafficlight
_m.use_bone_envelopes = True
_m.use_deform_preserve_volume = True

# ---- collection membership
col_collection_1.objects.link(ob_lamp)
col_collection_1.objects.link(ob_camera)
col_collection_1.objects.link(ob_thunderbird)
col_collection_2.objects.link(ob_armature)
col_collection_3.objects.link(ob_armaturetrafficlight)
col_collection_3.objects.link(ob_trafficlight)

# ---- scene / render settings (as saved in the file)
scene.camera = ob_camera
scene.frame_start = 1; scene.frame_end = 710; scene.frame_set(1)
scene.render.engine = 'BLENDER_EEVEE_NEXT'
scene.render.image_settings.color_mode = 'RGB'
scene.render.image_settings.compression = 90
scene.render.resolution_percentage = 50
scene.render.fps = 30
scene.render.dither_intensity = 0.0
scene.render.bake_margin = 2
scene.render.bake_bias = 0.0
scene.cycles.use_denoising = False
scene.cycles.samples = 10
scene.cycles.sampling_pattern = 'TABULATED_SOBOL'
scene.cycles.light_sampling_threshold = 0.0
scene.cycles.use_adaptive_sampling = False
scene.cycles.use_light_tree = False
scene.cycles.blur_glossy = 0.0
scene.cycles.volume_bounces = 1
scene.cycles.pixel_filter_type = 'GAUSSIAN'
scene.cycles.sample_clamp_indirect = 0.0
scene.view_settings.view_transform = 'Standard'
bpy.context.view_layer.update()
